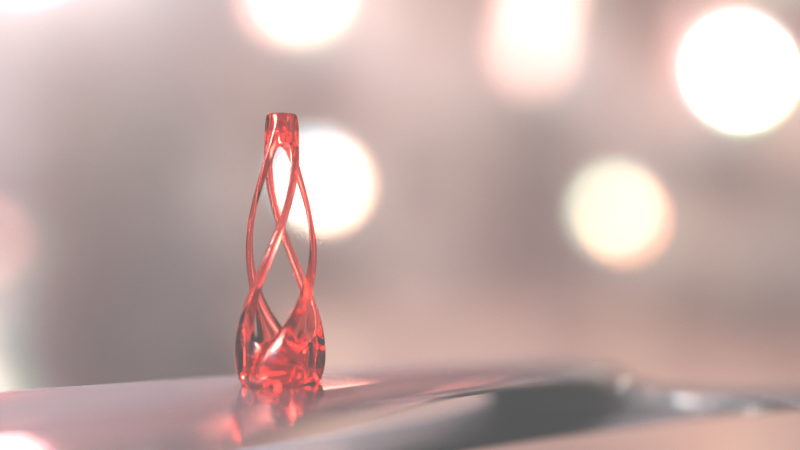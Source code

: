 # Source: 23.blend  (saved by Blender 2.72.0; exported with 4.5.12 LTS)
import bpy
from mathutils import Matrix  # noqa: F401  (used for matrix-valued properties, if any)

bpy.ops.wm.read_factory_settings(use_empty=True)
scene = bpy.context.scene
scene.name = 'Scene'

# ---- collections
col_collection_1 = bpy.data.collections.new('Collection 1'); scene.collection.children.link(col_collection_1)

# ---- images (referenced by path relative to the original .blend; pixels are not part of the script)
import os
ASSET_DIR = os.environ.get("B2B_ASSET_DIR", "")  # directory of the original .blend (textures are referenced by path, not embedded)
HERE = os.path.dirname(os.path.abspath(__file__))  # packed textures are extracted next to this script under _unpacked/

def load_image(name, relpath, width, height, colorspace="sRGB"):
    """Load a texture the original file referenced (path relative to the .blend, or extracted next to this script)."""
    p = next((c for c in (os.path.join(HERE, relpath), os.path.join(ASSET_DIR, relpath)) if relpath and os.path.exists(c)), "")
    if p:
        img = bpy.data.images.load(p, check_existing=True)
        img.name = name
    else:  # same state as the original file: an image datablock whose file is absent (Cycles renders it pink)
        img = bpy.data.images.new(name, width, height)
        img.source = "FILE"
        img.filepath = "//" + (relpath or name)
    img.colorspace_settings.name = colorspace
    return img
img_galileo_probe_hdr = load_image('galileo_probe.hdr', '_unpacked/galileo_probe.10ad7ac9.hdr', 512, 512, 'Linear Rec.709')

# ---- materials (node trees are filled in below, after node groups)
mat_cokered = bpy.data.materials.new('CokeRed')
mat_cokered.alpha_threshold = 0.0
mat_cokered.roughness = 0.5
mat_cokered.line_color = (0.0, 0.0, 0.0, 1.0)

# ---- node groups
ng_desk = bpy.data.node_groups.new('Desk', 'ShaderNodeTree')
_s = ng_desk.interface.new_socket(name='Shader', in_out='OUTPUT', socket_type='NodeSocketShader')
_N = ng_desk.nodes; _L = ng_desk.links
n0 = _N.new('ShaderNodeBsdfAnisotropic'); n0.name = 'Glossy BSDF.001'; n0.location = (-101, -81)
n0.distribution = 'BECKMANN'
n0.inputs[1].default_value = 0.1
n1 = _N.new('ShaderNodeBsdfAnisotropic'); n1.name = 'Glossy BSDF'; n1.location = (-97, 81)
n1.distribution = 'BECKMANN'
n1.inputs[0].default_value = (0.1329, 0.1447, 0.1621, 1.0)
n1.inputs[1].default_value = 0.7071
n2 = _N.new('ShaderNodeMixShader'); n2.name = 'Mix Shader'; n2.location = (101, -5)
n2.inputs[0].default_value = 0.1
n3 = _N.new('NodeGroupOutput'); n3.name = 'Group Output'; n3.location = (301, 0)
n4 = _N.new('NodeGroupInput'); n4.name = 'Group Input'; n4.location = (-301, 0)
_L.new(n1.outputs[0], n2.inputs[1])
_L.new(n0.outputs[0], n2.inputs[2])
_L.new(n2.outputs[0], n3.inputs[0])
n3.is_active_output = True

# ---- material node trees
mat_cokered.use_nodes = True; mat_cokered.node_tree.nodes.clear()
_N = mat_cokered.node_tree.nodes; _L = mat_cokered.node_tree.links
n0 = _N.new('ShaderNodeOutputMaterial'); n0.name = 'Material Output'; n0.location = (506, 310)
n1 = _N.new('ShaderNodeNewGeometry'); n1.name = 'Geometry'; n1.location = (-619, 474)
n2 = _N.new('ShaderNodeSeparateColor'); n2.name = 'Separate RGB'; n2.location = (-362, 438)
n3 = _N.new('ShaderNodeGroup'); n3.name = 'Group'; n3.location = (14, 339)
n3.width = 209
n3.node_tree = ng_desk
n4 = _N.new('ShaderNodeMixShader'); n4.name = 'Mix Shader.001'; n4.location = (303, 363)
n5 = _N.new('ShaderNodeBsdfGlass'); n5.name = 'Glass BSDF'; n5.location = (-160, 245)
n5.distribution = 'GGX'
n5.inputs[0].default_value = (0.2, 0.2, 0.2, 0.0)
n6 = _N.new('ShaderNodeBsdfGlass'); n6.name = 'Glass BSDF.001'; n6.location = (-169, 60)
n6.distribution = 'GGX'
n6.inputs[0].default_value = (0.8, 0.1984, 0.16, 0.0)
n7 = _N.new('ShaderNodeBrightContrast'); n7.name = 'Bright/Contrast'; n7.location = (-141, 410)
n7.inputs[1].default_value = 1.0
n7.inputs[2].default_value = 1.0
n8 = _N.new('ShaderNodeAddShader'); n8.name = 'Add Shader'; n8.location = (70, 235)
_L.new(n3.outputs[0], n4.inputs[1])
_L.new(n4.outputs[0], n0.inputs[0])
_L.new(n1.outputs[0], n2.inputs[0])
_L.new(n2.outputs[2], n7.inputs[0])
_L.new(n7.outputs[0], n4.inputs[0])
_L.new(n5.outputs[0], n8.inputs[0])
_L.new(n8.outputs[0], n4.inputs[2])
_L.new(n6.outputs[0], n8.inputs[1])
n0.is_active_output = True

# ---- world
world_world = bpy.data.worlds.new('World'); scene.world = world_world
world_world.use_nodes = True; world_world.node_tree.nodes.clear()
_N = world_world.node_tree.nodes; _L = world_world.node_tree.links
n0 = _N.new('ShaderNodeOutputWorld'); n0.name = 'World Output'; n0.location = (300, 300)
n1 = _N.new('ShaderNodeBackground'); n1.name = 'Background'; n1.location = (10, 300)
n1.inputs[1].default_value = 0.8
n2 = _N.new('ShaderNodeTexEnvironment'); n2.name = 'Environment Texture'; n2.location = (-320, 300)
n2.width = 140
n2.image = img_galileo_probe_hdr
n2.projection = 'MIRROR_BALL'
_L.new(n1.outputs[0], n0.inputs[0])
_L.new(n2.outputs[0], n1.inputs[0])
n0.is_active_output = True
world_world.color = (0.05088, 0.05088, 0.05088)
world_world.use_sun_shadow = False
world_world.sun_shadow_jitter_overblur = 0.0
world_world.cycles.sampling_method = 'MANUAL'
world_world.cycles.sample_map_resolution = 512

# ---- cameras
cam_camera = bpy.data.cameras.new('Camera')
cam_camera.passepartout_alpha = 0.9
cam_camera.clip_end = 100.0
cam_camera.lens = 42.87
cam_camera.sensor_width = 32.0
cam_camera.sensor_height = 18.0
cam_camera.ortho_scale = 7.314
cam_camera.dof.use_dof = True
cam_camera.dof.focus_distance = 0.0
cam_camera.dof.aperture_fstop = 0.02144

# ---- meshes
me_cube = bpy.data.meshes.new('Cube')
me_cube.from_pydata([(-1.0, -1.0, -1.0), (-1.0, 1.0, -1.0), (1.0, 1.0, -1.0), (1.0, -1.0, -1.0), (-1.0, -1.0, 1.0), (-1.0, 1.0, 1.0), (1.0, 1.0, 1.0), (1.0, -1.0, 1.0)], [], [(4, 5, 1, 0), (5, 6, 2, 1), (6, 7, 3, 2), (7, 4, 0, 3), (0, 1, 2, 3), (7, 6, 5, 4)])
me_cube.polygons.foreach_set('use_smooth', [True] * 6)
me_cube.materials.append(mat_cokered)
me_cube.use_remesh_preserve_volume = False
me_cube.use_remesh_preserve_attributes = False
me_cube.use_mirror_vertex_groups = False
me_cube.update()

# ---- objects
ob_empty_001 = bpy.data.objects.new('Empty.001', None)
ob_empty = bpy.data.objects.new('Empty', None)
ob_cube = bpy.data.objects.new('Cube', me_cube)
ob_camera = bpy.data.objects.new('Camera', cam_camera)

# ---- transforms, parenting, visibility, modifiers, constraints
ob_empty_001.location = (0.0, 0.0, 6.899)
ob_empty_001.empty_display_type = 'SPHERE'
ob_empty_001.empty_image_offset = (0.0, 0.0)
ob_empty_001.lineart.crease_threshold = 0.0
ob_empty.location = (-9.875, 5.643, -0.9984)
ob_empty.rotation_euler = (-1.344e-07, -1.571, 0.0)
ob_empty.scale = (0.6162, 12.32, 12.32)
ob_empty.empty_image_offset = (0.0, 0.0)
ob_empty.lineart.crease_threshold = 0.0
ob_cube.location = (0.0, 0.0, 3.0)
ob_cube.scale = (0.5, 0.5, 2.837)
ob_cube.lineart.crease_threshold = 0.0
_m = ob_cube.modifiers.new('Wireframe', 'WIREFRAME')
_m.thickness = 0.5
_m = ob_cube.modifiers.new('Subsurf', 'SUBSURF')
_m.uv_smooth = 'NONE'
_m.levels = 4
_m.render_levels = 5
_m.show_only_control_edges = False
_m = ob_cube.modifiers.new('SimpleDeform', 'SIMPLE_DEFORM')
_m.deform_axis = 'Z'
_m.factor = 3.491
_m.angle = 3.491
_m = ob_cube.modifiers.new('SimpleDeform.001', 'SIMPLE_DEFORM')
_m.deform_method = 'TAPER'
_m.deform_axis = 'Z'
_m.factor = -1.179
_m.angle = -1.179
_m = ob_cube.modifiers.new('Cast', 'CAST')
_m.object = ob_empty_001
_m.radius = 1.0
_m = ob_cube.modifiers.new('Array', 'ARRAY')
_m.constant_offset_displace = (0.0, 0.0, 0.0)
_m.use_relative_offset = False
_m.relative_offset_displace = (0.0, 0.0, 0.0)
_m.use_object_offset = True
_m.offset_object = ob_empty
ob_camera.location = (-17.8, 13.16, 2.251)
ob_camera.rotation_euler = (1.617, -0.001033, -2.318)
ob_camera.lock_rotations_4d = False
ob_camera.empty_display_type = 'ARROWS'
ob_camera.color = (0.0, 0.0, 0.0, 0.0)
ob_camera.display_type = 'WIRE'
ob_camera.lineart.crease_threshold = 0.0
cam_camera.dof.focus_object = ob_cube

# ---- collection membership
col_collection_1.objects.link(ob_empty_001)
col_collection_1.objects.link(ob_empty)
col_collection_1.objects.link(ob_cube)
col_collection_1.objects.link(ob_camera)

# ---- scene / render settings (as saved in the file)
scene.camera = ob_camera
scene.frame_start = 1; scene.frame_end = 250; scene.frame_set(2)
scene.render.engine = 'CYCLES'
scene.render.image_settings.color_mode = 'RGB'
scene.render.image_settings.compression = 90
scene.render.dither_intensity = 2.0
scene.cycles.use_denoising = False
scene.cycles.samples = 900
scene.cycles.sampling_pattern = 'TABULATED_SOBOL'
scene.cycles.light_sampling_threshold = 0.0
scene.cycles.use_adaptive_sampling = False
scene.cycles.use_light_tree = False
scene.cycles.caustics_reflective = False
scene.cycles.caustics_refractive = False
scene.cycles.blur_glossy = 0.0
scene.cycles.max_bounces = 8
scene.cycles.diffuse_bounces = 1
scene.cycles.transmission_bounces = 8
scene.cycles.volume_bounces = 2
scene.cycles.pixel_filter_type = 'GAUSSIAN'
scene.cycles.sample_clamp_indirect = 0.0
scene.view_settings.view_transform = 'Standard'
scene.view_settings.exposure = 0.2
scene.view_settings.use_curve_mapping = True
scene.view_settings.curve_mapping.use_clip = True
scene.view_settings.curve_mapping.clip_max_x = 1.0
scene.view_settings.curve_mapping.clip_max_y = 1.0
scene.view_settings.curve_mapping.extend = 'EXTRAPOLATED'
scene.view_settings.curve_mapping.white_level = (1.0, 1.0, 1.0)
_c = scene.view_settings.curve_mapping.curves[0]
while len(_c.points) > 2: _c.points.remove(_c.points[-1])
_c.points[0].location = (0.0, 0.0); _c.points[0].handle_type = 'AUTO'
_c.points[1].location = (1.0, 1.0); _c.points[1].handle_type = 'AUTO'
_c = scene.view_settings.curve_mapping.curves[1]
while len(_c.points) > 2: _c.points.remove(_c.points[-1])
_c.points[0].location = (0.0, 0.0); _c.points[0].handle_type = 'AUTO'
_c.points[1].location = (1.0, 1.0); _c.points[1].handle_type = 'AUTO'
_c = scene.view_settings.curve_mapping.curves[2]
while len(_c.points) > 2: _c.points.remove(_c.points[-1])
_c.points[0].location = (0.0, 0.0); _c.points[0].handle_type = 'AUTO'
_c.points[1].location = (1.0, 1.0); _c.points[1].handle_type = 'AUTO'
_c = scene.view_settings.curve_mapping.curves[3]
while len(_c.points) > 2: _c.points.remove(_c.points[-1])
_c.points[0].location = (0.0, 0.08125); _c.points[0].handle_type = 'AUTO'
_c.points[1].location = (1.0, 0.7625); _c.points[1].handle_type = 'AUTO'
scene.view_settings.curve_mapping.update()
bpy.context.view_layer.update()
